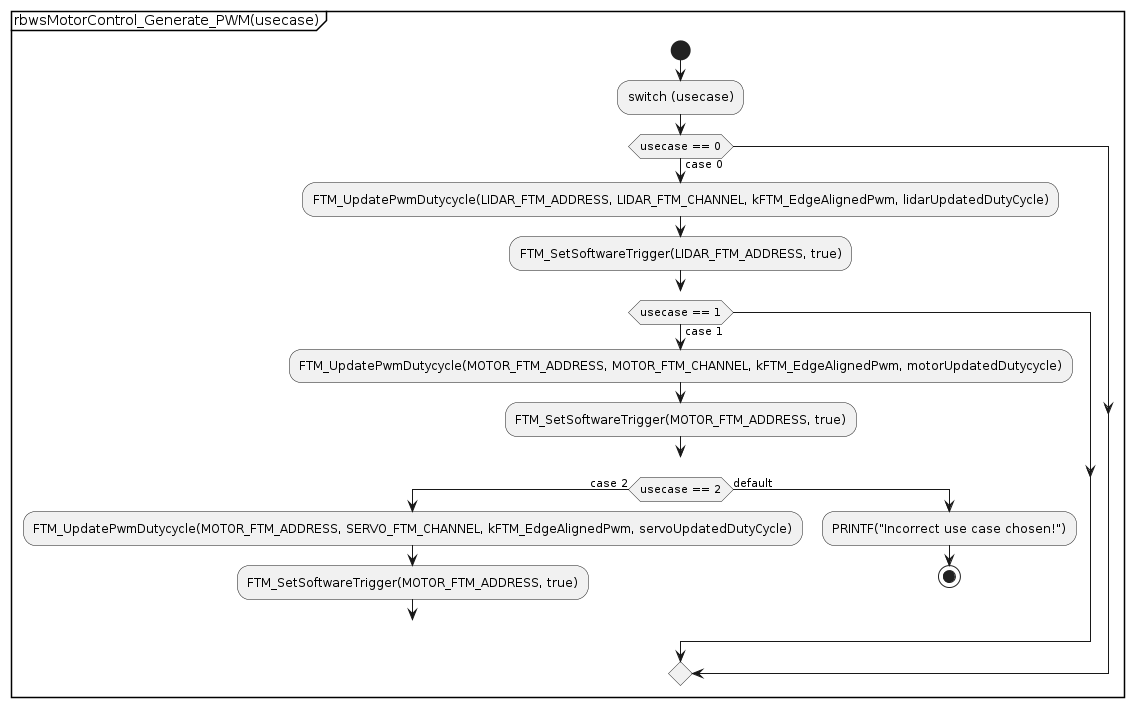

The diagram above was rendered by PlantUML. Its source (embedded in the PNG):
@startuml
partition "rbwsMotorControl_Generate_PWM(usecase)" {
  start
  :switch (usecase);
    if (usecase == 0) then (case 0)
      :FTM_UpdatePwmDutycycle(LIDAR_FTM_ADDRESS, LIDAR_FTM_CHANNEL, kFTM_EdgeAlignedPwm, lidarUpdatedDutyCycle);
      :FTM_SetSoftwareTrigger(LIDAR_FTM_ADDRESS, true);
      break;
    if (usecase == 1) then (case 1)
      :FTM_UpdatePwmDutycycle(MOTOR_FTM_ADDRESS, MOTOR_FTM_CHANNEL, kFTM_EdgeAlignedPwm, motorUpdatedDutycycle);
      :FTM_SetSoftwareTrigger(MOTOR_FTM_ADDRESS, true);
      break;
    if (usecase == 2) then (case 2)
      :FTM_UpdatePwmDutycycle(MOTOR_FTM_ADDRESS, SERVO_FTM_CHANNEL, kFTM_EdgeAlignedPwm, servoUpdatedDutyCycle);
      :FTM_SetSoftwareTrigger(MOTOR_FTM_ADDRESS, true);
      break;
    else (default)
      :PRINTF("Incorrect use case chosen!");
  stop
@enduml